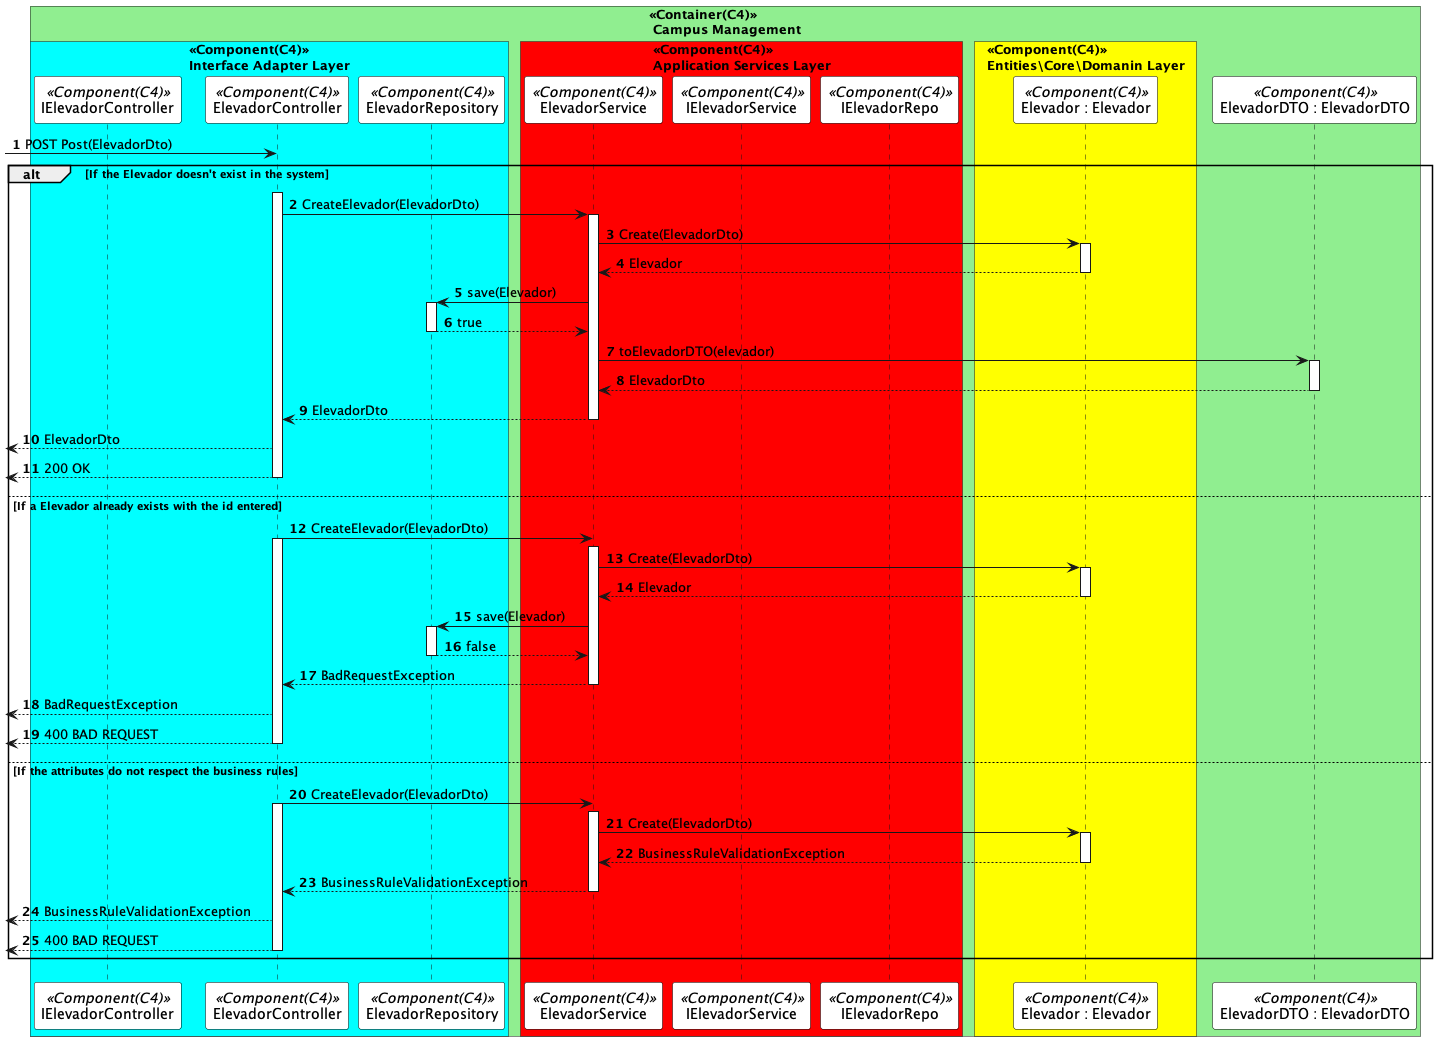

The diagram above was rendered by PlantUML. Its source (embedded in the PNG):
@startuml createElevadorSD
autonumber

skinparam sequence {
ParticipantBorderColor black
ParticipantBackgroundColor white
}


!pragma teoz true
box "<<Container(C4)>>\n Campus Management" #LightGreen

    box "<<Component(C4)>>\nInterface Adapter Layer" #Cyan
        participant IElevadorController as  ICTL <<Component(C4)>>
        participant ElevadorController as  CTL <<Component(C4)>>
        participant ElevadorRepository as  DR <<Component(C4)>>
    end box
      box "<<Component(C4)>>\nApplication Services Layer" #Red
        participant ElevadorService as  SV <<Component(C4)>>
        participant IElevadorService as  ISV <<Component(C4)>>
        participant IElevadorRepo as  IER <<Component(C4)>>
      end box
      box "<<Component(C4)>>\nEntities\Core\Domanin Layer" #Yellow
        participant "Elevador : Elevador" as  elevador <<Component(C4)>>
      end box
participant "ElevadorDTO : ElevadorDTO" as  DTO <<Component(C4)>>

end box


 -> CTL: POST Post(ElevadorDto)
alt If the Elevador doesn't exist in the system
activate CTL
CTL -> SV : CreateElevador(ElevadorDto)
activate SV

SV -> elevador : Create(ElevadorDto)
activate elevador
elevador --> SV : Elevador
deactivate elevador

SV -> DR : save(Elevador)
activate DR
DR --> SV : true
deactivate DR

SV -> DTO : toElevadorDTO(elevador)
activate DTO
DTO --> SV : ElevadorDto
deactivate DTO
SV --> CTL : ElevadorDto
deactivate SV
 <-- CTL : ElevadorDto

 <-- CTL: 200 OK
deactivate CTL





else If a Elevador already exists with the id entered




CTL -> SV : CreateElevador(ElevadorDto)
activate CTL
activate SV

SV -> elevador : Create(ElevadorDto)
activate elevador
elevador --> SV : Elevador
deactivate elevador

SV -> DR : save(Elevador)
activate DR
DR --> SV : false
deactivate DR
SV --> CTL : BadRequestException
deactivate SV
 <-- CTL : BadRequestException


 <-- CTL: 400 BAD REQUEST
deactivate CTL




else If the attributes do not respect the business rules


CTL -> SV : CreateElevador(ElevadorDto)
activate CTL
activate SV

SV -> elevador : Create(ElevadorDto)
activate elevador
elevador --> SV : BusinessRuleValidationException
deactivate elevador

SV --> CTL : BusinessRuleValidationException
deactivate SV
 <-- CTL : BusinessRuleValidationException

 <-- CTL: 400 BAD REQUEST
deactivate CTL


end
@enduml